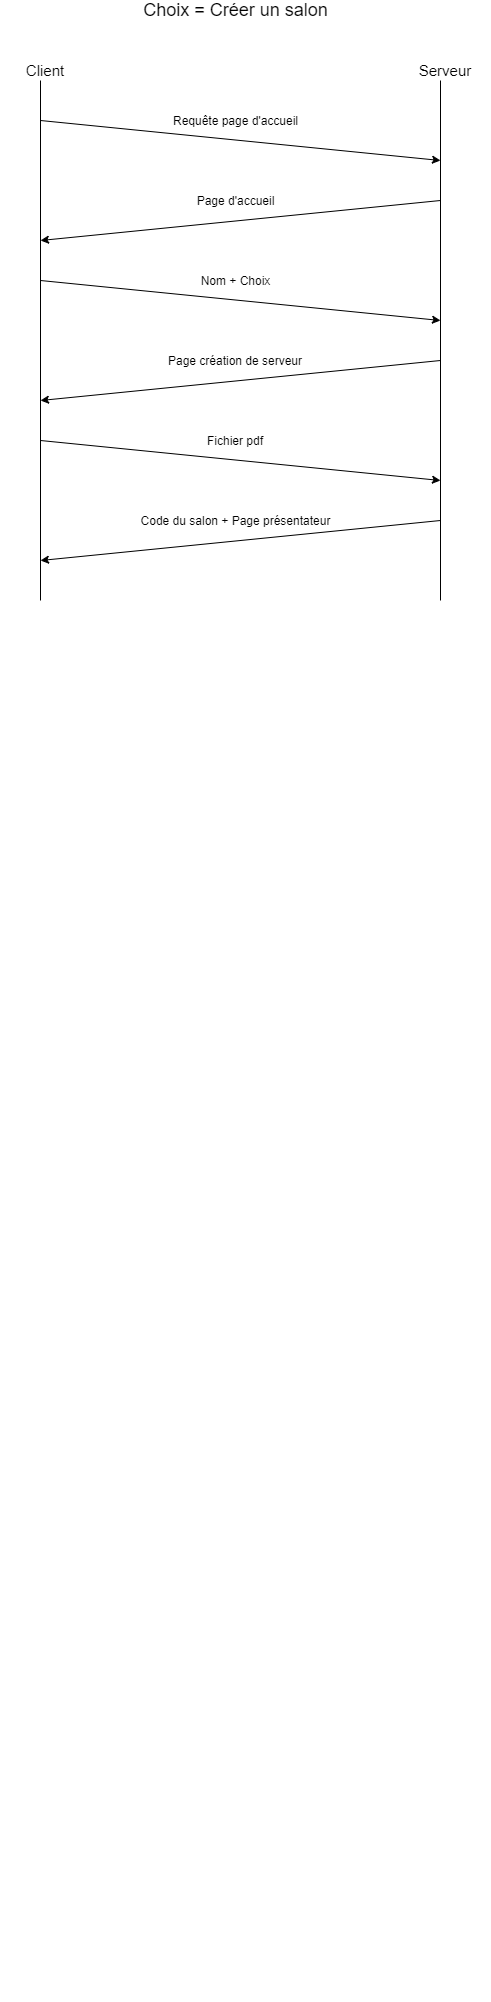

The diagram above was exported from draw.io. Its source (the exported page's mxGraphModel, read from the mxfile embedded in the PNG):
<mxGraphModel dx="1422" dy="1906" grid="1" gridSize="10" guides="1" tooltips="1" connect="1" arrows="1" fold="1" page="1" pageScale="1" pageWidth="827" pageHeight="1169" math="0" shadow="0">
  <root>
    <mxCell id="0" />
    <mxCell id="1" parent="0" />
    <mxCell id="2" value="" style="endArrow=none;html=1;" edge="1" parent="1">
      <mxGeometry width="50" height="50" relative="1" as="geometry">
        <mxPoint x="120" y="280" as="sourcePoint" />
        <mxPoint x="120" y="-240" as="targetPoint" />
      </mxGeometry>
    </mxCell>
    <mxCell id="3" value="" style="endArrow=none;html=1;" edge="1" parent="1">
      <mxGeometry width="50" height="50" relative="1" as="geometry">
        <mxPoint x="520" y="280" as="sourcePoint" />
        <mxPoint x="520" y="-240" as="targetPoint" />
      </mxGeometry>
    </mxCell>
    <mxCell id="4" value="&lt;font style=&quot;font-size: 15px&quot;&gt;Client&lt;/font&gt;" style="text;html=1;strokeColor=none;fillColor=none;align=center;verticalAlign=middle;whiteSpace=wrap;rounded=0;" vertex="1" parent="1">
      <mxGeometry x="80" y="-260" width="90" height="20" as="geometry" />
    </mxCell>
    <mxCell id="5" value="&lt;font style=&quot;font-size: 15px&quot;&gt;Serveur&lt;/font&gt;" style="text;html=1;strokeColor=none;fillColor=none;align=center;verticalAlign=middle;whiteSpace=wrap;rounded=0;" vertex="1" parent="1">
      <mxGeometry x="480" y="-260" width="90" height="20" as="geometry" />
    </mxCell>
    <mxCell id="6" value="" style="endArrow=classic;html=1;" edge="1" parent="1">
      <mxGeometry width="50" height="50" relative="1" as="geometry">
        <mxPoint x="120" y="-40" as="sourcePoint" />
        <mxPoint x="520" as="targetPoint" />
      </mxGeometry>
    </mxCell>
    <mxCell id="7" value="Nom + Choix" style="text;html=1;strokeColor=none;fillColor=none;align=center;verticalAlign=middle;whiteSpace=wrap;rounded=0;" vertex="1" parent="1">
      <mxGeometry x="267.5" y="-50" width="95" height="20" as="geometry" />
    </mxCell>
    <mxCell id="8" value="" style="endArrow=classic;html=1;" edge="1" parent="1">
      <mxGeometry width="50" height="50" relative="1" as="geometry">
        <mxPoint x="520" y="40" as="sourcePoint" />
        <mxPoint x="120" y="80" as="targetPoint" />
      </mxGeometry>
    </mxCell>
    <mxCell id="9" value="Page création de serveur" style="text;html=1;strokeColor=none;fillColor=none;align=center;verticalAlign=middle;whiteSpace=wrap;rounded=0;" vertex="1" parent="1">
      <mxGeometry x="236.25" y="30" width="157.5" height="20" as="geometry" />
    </mxCell>
    <mxCell id="10" value="" style="endArrow=classic;html=1;" edge="1" parent="1">
      <mxGeometry width="50" height="50" relative="1" as="geometry">
        <mxPoint x="120" y="120" as="sourcePoint" />
        <mxPoint x="520" y="160" as="targetPoint" />
      </mxGeometry>
    </mxCell>
    <mxCell id="11" value="Fichier pdf" style="text;html=1;strokeColor=none;fillColor=none;align=center;verticalAlign=middle;whiteSpace=wrap;rounded=0;" vertex="1" parent="1">
      <mxGeometry x="285" y="110" width="60" height="20" as="geometry" />
    </mxCell>
    <mxCell id="12" value="" style="endArrow=classic;html=1;" edge="1" parent="1">
      <mxGeometry width="50" height="50" relative="1" as="geometry">
        <mxPoint x="520" y="200" as="sourcePoint" />
        <mxPoint x="120" y="240" as="targetPoint" />
      </mxGeometry>
    </mxCell>
    <mxCell id="13" value="Code du salon + Page présentateur" style="text;html=1;strokeColor=none;fillColor=none;align=center;verticalAlign=middle;whiteSpace=wrap;rounded=0;" vertex="1" parent="1">
      <mxGeometry x="197.5" y="190" width="235" height="20" as="geometry" />
    </mxCell>
    <mxCell id="14" value="" style="endArrow=classic;html=1;" edge="1" parent="1">
      <mxGeometry width="50" height="50" relative="1" as="geometry">
        <mxPoint x="520" y="-120" as="sourcePoint" />
        <mxPoint x="120" y="-80" as="targetPoint" />
      </mxGeometry>
    </mxCell>
    <mxCell id="15" value="Page d'accueil" style="text;html=1;strokeColor=none;fillColor=none;align=center;verticalAlign=middle;whiteSpace=wrap;rounded=0;" vertex="1" parent="1">
      <mxGeometry x="267.5" y="-130" width="95" height="20" as="geometry" />
    </mxCell>
    <mxCell id="16" value="&lt;font style=&quot;font-size: 18px&quot;&gt;Choix = Créer un salon&lt;/font&gt;" style="text;html=1;strokeColor=none;fillColor=none;align=center;verticalAlign=middle;whiteSpace=wrap;rounded=0;" vertex="1" parent="1">
      <mxGeometry x="187.5" y="-320" width="255" height="20" as="geometry" />
    </mxCell>
    <mxCell id="17" value="" style="endArrow=classic;html=1;" edge="1" parent="1">
      <mxGeometry width="50" height="50" relative="1" as="geometry">
        <mxPoint x="120" y="-200" as="sourcePoint" />
        <mxPoint x="520" y="-160" as="targetPoint" />
      </mxGeometry>
    </mxCell>
    <mxCell id="18" value="Requête page d'accueil" style="text;html=1;strokeColor=none;fillColor=none;align=center;verticalAlign=middle;whiteSpace=wrap;rounded=0;" vertex="1" parent="1">
      <mxGeometry x="237.5" y="-210" width="155" height="20" as="geometry" />
    </mxCell>
  </root>
</mxGraphModel>